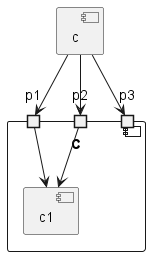

The diagram above was rendered by PlantUML. Its source (embedded in the PNG):
@startuml
[c]
component C {
  portin p1
  portin p2
  portin p3
  component c1
}

c --> p1
c --> p2
c --> p3
p1 --> c1
p2 --> c1
@enduml